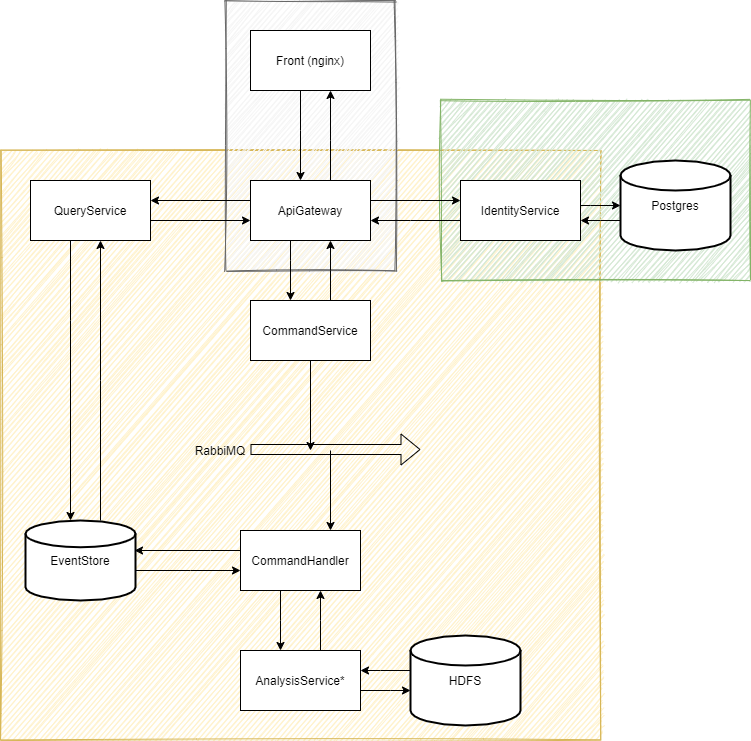

The diagram above was exported from draw.io. Its source (the exported page's mxGraphModel, read from the mxfile embedded in the PNG):
<mxGraphModel dx="1422" dy="804" grid="1" gridSize="10" guides="1" tooltips="1" connect="1" arrows="1" fold="1" page="1" pageScale="1" pageWidth="827" pageHeight="1169" math="0" shadow="0">
  <root>
    <mxCell id="0" />
    <mxCell id="1" parent="0" />
    <mxCell id="Dw8u4x4E2yoRQsL1FDZB-53" value="" style="rounded=0;whiteSpace=wrap;html=1;fillColor=#fff2cc;strokeColor=#d6b656;sketch=1;" vertex="1" parent="1">
      <mxGeometry x="80" y="200" width="600" height="590" as="geometry" />
    </mxCell>
    <mxCell id="Dw8u4x4E2yoRQsL1FDZB-54" value="" style="rounded=0;whiteSpace=wrap;html=1;fillColor=#d5e8d4;strokeColor=#82b366;shadow=0;glass=0;sketch=1;" vertex="1" parent="1">
      <mxGeometry x="520" y="150" width="310" height="180" as="geometry" />
    </mxCell>
    <mxCell id="Dw8u4x4E2yoRQsL1FDZB-52" value="" style="rounded=0;whiteSpace=wrap;html=1;fillColor=#f5f5f5;strokeColor=#666666;fontColor=#333333;sketch=1;" vertex="1" parent="1">
      <mxGeometry x="305" y="50" width="170" height="270" as="geometry" />
    </mxCell>
    <mxCell id="Dw8u4x4E2yoRQsL1FDZB-7" style="edgeStyle=orthogonalEdgeStyle;rounded=0;orthogonalLoop=1;jettySize=auto;html=1;" edge="1" parent="1" source="Dw8u4x4E2yoRQsL1FDZB-1" target="Dw8u4x4E2yoRQsL1FDZB-2">
      <mxGeometry relative="1" as="geometry">
        <Array as="points">
          <mxPoint x="410" y="190" />
          <mxPoint x="410" y="190" />
        </Array>
      </mxGeometry>
    </mxCell>
    <mxCell id="Dw8u4x4E2yoRQsL1FDZB-9" style="edgeStyle=orthogonalEdgeStyle;rounded=0;orthogonalLoop=1;jettySize=auto;html=1;" edge="1" parent="1" source="Dw8u4x4E2yoRQsL1FDZB-1" target="Dw8u4x4E2yoRQsL1FDZB-8">
      <mxGeometry relative="1" as="geometry">
        <Array as="points">
          <mxPoint x="280" y="250" />
          <mxPoint x="280" y="250" />
        </Array>
      </mxGeometry>
    </mxCell>
    <mxCell id="Dw8u4x4E2yoRQsL1FDZB-35" style="edgeStyle=orthogonalEdgeStyle;rounded=0;orthogonalLoop=1;jettySize=auto;html=1;" edge="1" parent="1" source="Dw8u4x4E2yoRQsL1FDZB-1" target="Dw8u4x4E2yoRQsL1FDZB-32">
      <mxGeometry relative="1" as="geometry">
        <Array as="points">
          <mxPoint x="370" y="310" />
          <mxPoint x="370" y="310" />
        </Array>
      </mxGeometry>
    </mxCell>
    <mxCell id="Dw8u4x4E2yoRQsL1FDZB-47" style="edgeStyle=orthogonalEdgeStyle;rounded=0;orthogonalLoop=1;jettySize=auto;html=1;" edge="1" parent="1" source="Dw8u4x4E2yoRQsL1FDZB-1" target="Dw8u4x4E2yoRQsL1FDZB-45">
      <mxGeometry relative="1" as="geometry">
        <Array as="points">
          <mxPoint x="500" y="250" />
          <mxPoint x="500" y="250" />
        </Array>
      </mxGeometry>
    </mxCell>
    <mxCell id="Dw8u4x4E2yoRQsL1FDZB-1" value="ApiGateway" style="rounded=0;whiteSpace=wrap;html=1;" vertex="1" parent="1">
      <mxGeometry x="330" y="230" width="120" height="60" as="geometry" />
    </mxCell>
    <mxCell id="Dw8u4x4E2yoRQsL1FDZB-4" style="edgeStyle=orthogonalEdgeStyle;rounded=0;orthogonalLoop=1;jettySize=auto;html=1;" edge="1" parent="1" source="Dw8u4x4E2yoRQsL1FDZB-2" target="Dw8u4x4E2yoRQsL1FDZB-1">
      <mxGeometry relative="1" as="geometry">
        <Array as="points">
          <mxPoint x="380" y="180" />
          <mxPoint x="380" y="180" />
        </Array>
      </mxGeometry>
    </mxCell>
    <mxCell id="Dw8u4x4E2yoRQsL1FDZB-2" value="Front (nginx)" style="rounded=0;whiteSpace=wrap;html=1;" vertex="1" parent="1">
      <mxGeometry x="330" y="80" width="120" height="60" as="geometry" />
    </mxCell>
    <mxCell id="Dw8u4x4E2yoRQsL1FDZB-10" style="edgeStyle=orthogonalEdgeStyle;rounded=0;orthogonalLoop=1;jettySize=auto;html=1;" edge="1" parent="1" source="Dw8u4x4E2yoRQsL1FDZB-8" target="Dw8u4x4E2yoRQsL1FDZB-1">
      <mxGeometry relative="1" as="geometry">
        <Array as="points">
          <mxPoint x="280" y="270" />
          <mxPoint x="280" y="270" />
        </Array>
      </mxGeometry>
    </mxCell>
    <mxCell id="Dw8u4x4E2yoRQsL1FDZB-12" style="edgeStyle=orthogonalEdgeStyle;rounded=0;orthogonalLoop=1;jettySize=auto;html=1;" edge="1" parent="1" source="Dw8u4x4E2yoRQsL1FDZB-8" target="Dw8u4x4E2yoRQsL1FDZB-26">
      <mxGeometry relative="1" as="geometry">
        <mxPoint x="150" y="410" as="targetPoint" />
        <Array as="points">
          <mxPoint x="150" y="370" />
          <mxPoint x="150" y="370" />
        </Array>
      </mxGeometry>
    </mxCell>
    <mxCell id="Dw8u4x4E2yoRQsL1FDZB-8" value="QueryService" style="rounded=0;whiteSpace=wrap;html=1;" vertex="1" parent="1">
      <mxGeometry x="110" y="230" width="120" height="60" as="geometry" />
    </mxCell>
    <mxCell id="Dw8u4x4E2yoRQsL1FDZB-29" style="edgeStyle=orthogonalEdgeStyle;rounded=0;orthogonalLoop=1;jettySize=auto;html=1;entryX=0.991;entryY=0.375;entryDx=0;entryDy=0;entryPerimeter=0;" edge="1" parent="1" source="Dw8u4x4E2yoRQsL1FDZB-14" target="Dw8u4x4E2yoRQsL1FDZB-26">
      <mxGeometry relative="1" as="geometry">
        <Array as="points">
          <mxPoint x="290" y="600" />
          <mxPoint x="290" y="600" />
        </Array>
      </mxGeometry>
    </mxCell>
    <mxCell id="Dw8u4x4E2yoRQsL1FDZB-56" style="edgeStyle=orthogonalEdgeStyle;rounded=0;orthogonalLoop=1;jettySize=auto;html=1;" edge="1" parent="1" source="Dw8u4x4E2yoRQsL1FDZB-14" target="Dw8u4x4E2yoRQsL1FDZB-23">
      <mxGeometry relative="1" as="geometry">
        <Array as="points">
          <mxPoint x="360" y="670" />
          <mxPoint x="360" y="670" />
        </Array>
      </mxGeometry>
    </mxCell>
    <mxCell id="Dw8u4x4E2yoRQsL1FDZB-14" value="CommandHandler" style="rounded=0;whiteSpace=wrap;html=1;" vertex="1" parent="1">
      <mxGeometry x="320" y="580" width="120" height="60" as="geometry" />
    </mxCell>
    <mxCell id="Dw8u4x4E2yoRQsL1FDZB-19" value="" style="shape=flexArrow;endArrow=classic;html=1;" edge="1" parent="1">
      <mxGeometry width="50" height="50" relative="1" as="geometry">
        <mxPoint x="330" y="499" as="sourcePoint" />
        <mxPoint x="500" y="499" as="targetPoint" />
      </mxGeometry>
    </mxCell>
    <mxCell id="Dw8u4x4E2yoRQsL1FDZB-20" value="RabbiMQ" style="text;html=1;strokeColor=none;fillColor=none;align=center;verticalAlign=middle;whiteSpace=wrap;rounded=0;" vertex="1" parent="1">
      <mxGeometry x="280" y="490" width="40" height="20" as="geometry" />
    </mxCell>
    <mxCell id="Dw8u4x4E2yoRQsL1FDZB-22" value="" style="endArrow=classic;html=1;entryX=0.75;entryY=0;entryDx=0;entryDy=0;" edge="1" parent="1" target="Dw8u4x4E2yoRQsL1FDZB-14">
      <mxGeometry width="50" height="50" relative="1" as="geometry">
        <mxPoint x="410" y="500" as="sourcePoint" />
        <mxPoint x="580" y="550" as="targetPoint" />
      </mxGeometry>
    </mxCell>
    <mxCell id="Dw8u4x4E2yoRQsL1FDZB-57" style="edgeStyle=orthogonalEdgeStyle;rounded=0;orthogonalLoop=1;jettySize=auto;html=1;" edge="1" parent="1" source="Dw8u4x4E2yoRQsL1FDZB-23" target="Dw8u4x4E2yoRQsL1FDZB-14">
      <mxGeometry relative="1" as="geometry">
        <Array as="points">
          <mxPoint x="400" y="670" />
          <mxPoint x="400" y="670" />
        </Array>
      </mxGeometry>
    </mxCell>
    <mxCell id="Dw8u4x4E2yoRQsL1FDZB-59" style="edgeStyle=orthogonalEdgeStyle;rounded=0;orthogonalLoop=1;jettySize=auto;html=1;" edge="1" parent="1" source="Dw8u4x4E2yoRQsL1FDZB-23" target="Dw8u4x4E2yoRQsL1FDZB-40">
      <mxGeometry relative="1" as="geometry">
        <Array as="points">
          <mxPoint x="470" y="740" />
          <mxPoint x="470" y="740" />
        </Array>
      </mxGeometry>
    </mxCell>
    <mxCell id="Dw8u4x4E2yoRQsL1FDZB-23" value="AnalysisService*" style="rounded=0;whiteSpace=wrap;html=1;" vertex="1" parent="1">
      <mxGeometry x="320" y="700" width="120" height="60" as="geometry" />
    </mxCell>
    <mxCell id="Dw8u4x4E2yoRQsL1FDZB-31" style="edgeStyle=orthogonalEdgeStyle;rounded=0;orthogonalLoop=1;jettySize=auto;html=1;" edge="1" parent="1" source="Dw8u4x4E2yoRQsL1FDZB-26" target="Dw8u4x4E2yoRQsL1FDZB-14">
      <mxGeometry relative="1" as="geometry">
        <Array as="points">
          <mxPoint x="270" y="620" />
          <mxPoint x="270" y="620" />
        </Array>
      </mxGeometry>
    </mxCell>
    <mxCell id="Dw8u4x4E2yoRQsL1FDZB-34" style="edgeStyle=orthogonalEdgeStyle;rounded=0;orthogonalLoop=1;jettySize=auto;html=1;" edge="1" parent="1" source="Dw8u4x4E2yoRQsL1FDZB-26" target="Dw8u4x4E2yoRQsL1FDZB-8">
      <mxGeometry relative="1" as="geometry">
        <Array as="points">
          <mxPoint x="180" y="430" />
          <mxPoint x="180" y="430" />
        </Array>
      </mxGeometry>
    </mxCell>
    <mxCell id="Dw8u4x4E2yoRQsL1FDZB-26" value="EventStore" style="strokeWidth=2;html=1;shape=mxgraph.flowchart.database;whiteSpace=wrap;" vertex="1" parent="1">
      <mxGeometry x="105" y="570" width="110" height="80" as="geometry" />
    </mxCell>
    <mxCell id="Dw8u4x4E2yoRQsL1FDZB-38" style="edgeStyle=orthogonalEdgeStyle;rounded=0;orthogonalLoop=1;jettySize=auto;html=1;" edge="1" parent="1" source="Dw8u4x4E2yoRQsL1FDZB-32" target="Dw8u4x4E2yoRQsL1FDZB-1">
      <mxGeometry relative="1" as="geometry">
        <Array as="points">
          <mxPoint x="410" y="320" />
          <mxPoint x="410" y="320" />
        </Array>
      </mxGeometry>
    </mxCell>
    <mxCell id="Dw8u4x4E2yoRQsL1FDZB-39" style="edgeStyle=orthogonalEdgeStyle;rounded=0;orthogonalLoop=1;jettySize=auto;html=1;" edge="1" parent="1" source="Dw8u4x4E2yoRQsL1FDZB-32">
      <mxGeometry relative="1" as="geometry">
        <mxPoint x="390" y="500" as="targetPoint" />
      </mxGeometry>
    </mxCell>
    <mxCell id="Dw8u4x4E2yoRQsL1FDZB-32" value="CommandService" style="rounded=0;whiteSpace=wrap;html=1;" vertex="1" parent="1">
      <mxGeometry x="330" y="350" width="120" height="60" as="geometry" />
    </mxCell>
    <mxCell id="Dw8u4x4E2yoRQsL1FDZB-58" style="edgeStyle=orthogonalEdgeStyle;rounded=0;orthogonalLoop=1;jettySize=auto;html=1;" edge="1" parent="1" source="Dw8u4x4E2yoRQsL1FDZB-40" target="Dw8u4x4E2yoRQsL1FDZB-23">
      <mxGeometry relative="1" as="geometry">
        <Array as="points">
          <mxPoint x="460" y="720" />
          <mxPoint x="460" y="720" />
        </Array>
      </mxGeometry>
    </mxCell>
    <mxCell id="Dw8u4x4E2yoRQsL1FDZB-40" value="HDFS" style="strokeWidth=2;html=1;shape=mxgraph.flowchart.database;whiteSpace=wrap;" vertex="1" parent="1">
      <mxGeometry x="490" y="685" width="110" height="90" as="geometry" />
    </mxCell>
    <mxCell id="Dw8u4x4E2yoRQsL1FDZB-48" style="edgeStyle=orthogonalEdgeStyle;rounded=0;orthogonalLoop=1;jettySize=auto;html=1;" edge="1" parent="1" source="Dw8u4x4E2yoRQsL1FDZB-45" target="Dw8u4x4E2yoRQsL1FDZB-1">
      <mxGeometry relative="1" as="geometry">
        <Array as="points">
          <mxPoint x="490" y="270" />
          <mxPoint x="490" y="270" />
        </Array>
      </mxGeometry>
    </mxCell>
    <mxCell id="Dw8u4x4E2yoRQsL1FDZB-50" style="edgeStyle=orthogonalEdgeStyle;rounded=0;orthogonalLoop=1;jettySize=auto;html=1;" edge="1" parent="1" source="Dw8u4x4E2yoRQsL1FDZB-45" target="Dw8u4x4E2yoRQsL1FDZB-49">
      <mxGeometry relative="1" as="geometry">
        <Array as="points">
          <mxPoint x="670" y="255" />
          <mxPoint x="670" y="255" />
        </Array>
      </mxGeometry>
    </mxCell>
    <mxCell id="Dw8u4x4E2yoRQsL1FDZB-45" value="IdentityService" style="rounded=0;whiteSpace=wrap;html=1;" vertex="1" parent="1">
      <mxGeometry x="540" y="230" width="120" height="60" as="geometry" />
    </mxCell>
    <mxCell id="Dw8u4x4E2yoRQsL1FDZB-51" style="edgeStyle=orthogonalEdgeStyle;rounded=0;orthogonalLoop=1;jettySize=auto;html=1;" edge="1" parent="1" source="Dw8u4x4E2yoRQsL1FDZB-49" target="Dw8u4x4E2yoRQsL1FDZB-45">
      <mxGeometry relative="1" as="geometry">
        <Array as="points">
          <mxPoint x="680" y="270" />
          <mxPoint x="680" y="270" />
        </Array>
      </mxGeometry>
    </mxCell>
    <mxCell id="Dw8u4x4E2yoRQsL1FDZB-49" value="Postgres" style="strokeWidth=2;html=1;shape=mxgraph.flowchart.database;whiteSpace=wrap;" vertex="1" parent="1">
      <mxGeometry x="700" y="210" width="110" height="90" as="geometry" />
    </mxCell>
  </root>
</mxGraphModel>